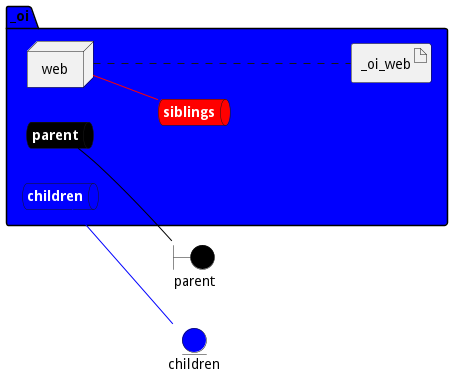

The diagram above was rendered by PlantUML. Its source (embedded in the PNG):
@startuml

left to right direction


boundary parent #black


entity children #blue




package "_oi" #blue {
    queue parentnet #black [
            <b><color:white>parent</color></b>
    ]
    
    parentnet -[#black]- parent
    
    queue childrennet #blue [
            <b><color:white>children</color></b>
    ]
    
    childrennet -[#blue]- children
    
    queue siblingsnet #red [
            <b><color:white>siblings</color></b>
    ]
    

node "web" as webService


        artifact "_oi_web" as _oi_webimage
    
}

webService -[#red]- siblingsnet
webService .... _oi_webimage


@enduml